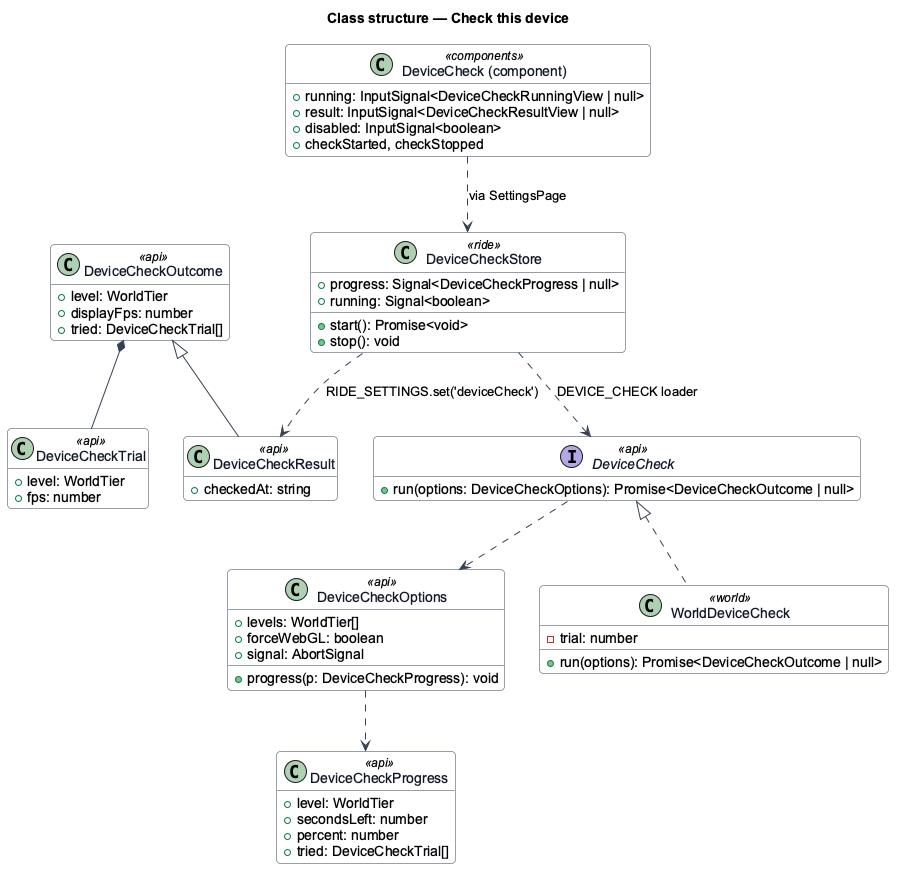

The diagram above was rendered by PlantUML. Its source (embedded in the PNG):
@startuml
' --- shared skin header ---
skinparam backgroundColor #FFFFFF
skinparam shadowing false
skinparam roundcorner 8
skinparam defaultFontName Arial
skinparam ArrowColor #344054
skinparam class {
  BorderColor #344054
  FontColor #101828
  BackgroundColor #F9FAFB
}
' --------------------------
hide empty members
title Class structure — Check this device
interface DeviceCheck <<api>> {
  +run(options: DeviceCheckOptions): Promise<DeviceCheckOutcome | null>
}
class DeviceCheckOptions <<api>> {
  +levels: WorldTier[]
  +forceWebGL: boolean
  +progress(p: DeviceCheckProgress): void
  +signal: AbortSignal
}
class DeviceCheckProgress <<api>> {
  +level: WorldTier
  +secondsLeft: number
  +percent: number
  +tried: DeviceCheckTrial[]
}
class DeviceCheckOutcome <<api>> {
  +level: WorldTier
  +displayFps: number
  +tried: DeviceCheckTrial[]
}
class DeviceCheckResult <<api>> {
  +checkedAt: string
}
class DeviceCheckTrial <<api>> {
  +level: WorldTier
  +fps: number
}
class WorldDeviceCheck <<world>> {
  -trial: number
  +run(options): Promise<DeviceCheckOutcome | null>
}
class DeviceCheckStore <<ride>> {
  +progress: Signal<DeviceCheckProgress | null>
  +running: Signal<boolean>
  +start(): Promise<void>
  +stop(): void
}
class "DeviceCheck (component)" as DeviceCheckView <<components>> {
  +running: InputSignal<DeviceCheckRunningView | null>
  +result: InputSignal<DeviceCheckResultView | null>
  +disabled: InputSignal<boolean>
  +checkStarted, checkStopped
}
DeviceCheck <|.. WorldDeviceCheck
DeviceCheckOutcome <|-- DeviceCheckResult
DeviceCheckOutcome *-- DeviceCheckTrial
DeviceCheckStore ..> DeviceCheck : DEVICE_CHECK loader
DeviceCheckStore ..> DeviceCheckResult : RIDE_SETTINGS.set('deviceCheck')
DeviceCheck ..> DeviceCheckOptions
DeviceCheckOptions ..> DeviceCheckProgress
DeviceCheckView ..> DeviceCheckStore : via SettingsPage
@enduml